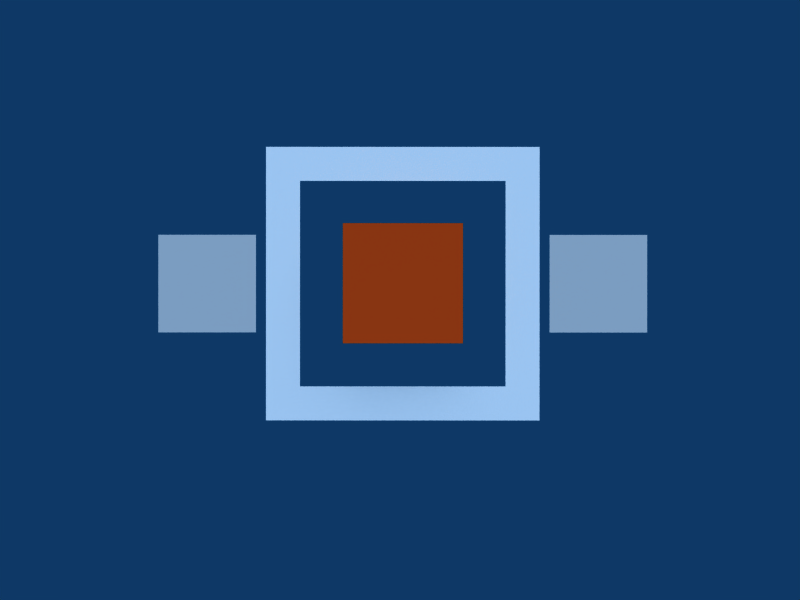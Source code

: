 # Source: Task_Stretch.blend  (saved by Blender 2.48.1; exported with 4.5.12 LTS)
import bpy
from mathutils import Matrix  # noqa: F401  (used for matrix-valued properties, if any)

bpy.ops.wm.read_factory_settings(use_empty=True)
scene = bpy.context.scene
scene.name = 'Task_Stretch'

# ---- collections
col_collection_1 = bpy.data.collections.new('Collection 1'); scene.collection.children.link(col_collection_1)

# ---- materials (node trees are filled in below, after node groups)
mat_material2_001 = bpy.data.materials.new('Material2.001')
mat_material2_001.alpha_threshold = 0.0
mat_material2_001.roughness = 0.5
mat_material2_001.line_color = (0.0, 0.0, 0.0, 1.0)
mat_material03 = bpy.data.materials.new('Material03')
mat_material03.alpha_threshold = 0.0
mat_material03.roughness = 0.5
mat_material03.line_color = (0.0, 0.0, 0.0, 1.0)
mat_material04 = bpy.data.materials.new('Material04')
mat_material04.alpha_threshold = 0.0
mat_material04.diffuse_color = (1.0, 0.3176, 0.09804, 1.0)
mat_material04.roughness = 0.5
mat_material04.line_color = (0.0, 0.0, 0.0, 1.0)
mat_material01 = bpy.data.materials.new('Material01')
mat_material01.alpha_threshold = 0.0
mat_material01.diffuse_color = (1.0, 1.0, 1.0, 1.0)
mat_material01.roughness = 0.5
mat_material01.line_color = (0.0, 0.0, 0.0, 1.0)
mat_material02 = bpy.data.materials.new('Material02')
mat_material02.alpha_threshold = 0.0
mat_material02.diffuse_color = (0.8858, 0.2681, 0.07453, 1.0)
mat_material02.roughness = 0.5
mat_material02.line_color = (0.0, 0.0, 0.0, 1.0)

# ---- node groups
ng_auto_smooth = bpy.data.node_groups.new('Auto Smooth', 'GeometryNodeTree')
_s = ng_auto_smooth.interface.new_socket(name='Geometry', in_out='OUTPUT', socket_type='NodeSocketGeometry')
_s = ng_auto_smooth.interface.new_socket(name='Geometry', in_out='INPUT', socket_type='NodeSocketGeometry')
_s = ng_auto_smooth.interface.new_socket(name='Angle', in_out='INPUT', socket_type='NodeSocketFloat')
_s.subtype = 'ANGLE'
_s.min_value = 0.0
_s.max_value = 3.142
ng_auto_smooth.is_modifier = True
_N = ng_auto_smooth.nodes; _L = ng_auto_smooth.links
n0 = _N.new('NodeGroupOutput'); n0.name = 'Group Output'; n0.location = (480, -100)
n1 = _N.new('NodeGroupInput'); n1.name = 'Group Input'; n1.location = (-420, -300)
n2 = _N.new('NodeGroupInput'); n2.name = 'Group Input.001'; n2.location = (-60, -100)
n3 = _N.new('GeometryNodeSetShadeSmooth'); n3.name = 'Set Shade Smooth'; n3.location = (120, -100)
n3.domain = 'EDGE'
n4 = _N.new('GeometryNodeSetShadeSmooth'); n4.name = 'Set Shade Smooth.001'; n4.location = (300, -100)
n5 = _N.new('GeometryNodeInputMeshEdgeAngle'); n5.name = 'Edge Angle'; n5.location = (-420, -220)
n6 = _N.new('GeometryNodeInputEdgeSmooth'); n6.name = 'Is Edge Smooth'; n6.location = (-60, -160)
n7 = _N.new('GeometryNodeInputShadeSmooth'); n7.name = 'Is Face Smooth'; n7.location = (-240, -340)
n8 = _N.new('FunctionNodeBooleanMath'); n8.name = 'Boolean Math'; n8.location = (-60, -220)
n9 = _N.new('FunctionNodeCompare'); n9.name = 'Compare'; n9.location = (-240, -180)
n9.operation = 'LESS_EQUAL'
_L.new(n5.outputs[0], n9.inputs[0])
_L.new(n4.outputs[0], n0.inputs[0])
_L.new(n1.outputs[1], n9.inputs[1])
_L.new(n9.outputs[0], n8.inputs[0])
_L.new(n7.outputs[0], n8.inputs[1])
_L.new(n2.outputs[0], n3.inputs[0])
_L.new(n6.outputs[0], n3.inputs[1])
_L.new(n3.outputs[0], n4.inputs[0])
_L.new(n8.outputs[0], n3.inputs[2])
n0.is_active_output = True

# ---- material node trees

# ---- world
world_world = bpy.data.worlds.new('World'); scene.world = world_world
world_world.color = (0.05656, 0.2208, 0.4)
world_world.use_sun_shadow = False
world_world.sun_shadow_jitter_overblur = 0.0
world_world.cycles.sampling_method = 'MANUAL'
world_world.cycles.sample_map_resolution = 256

# ---- cameras
cam_camera = bpy.data.cameras.new('Camera')
cam_camera.passepartout_alpha = 0.2
cam_camera.clip_end = 100.0
cam_camera.lens = 35.0
cam_camera.ortho_scale = 7.314
cam_camera.show_passepartout = False
cam_camera.show_safe_areas = True
cam_camera.dof.focus_distance = 0.0
cam_camera.dof.aperture_fstop = 128.0

# ---- lights
light_spot03 = bpy.data.lights.new('Spot03', 'SUN')
light_spot03.transmission_factor = 0.0
light_spot03.cutoff_distance = 30.0
light_spot03.angle = 1.571
light_spot03.energy = 1.0
light_spot03.shadow_buffer_clip_start = 1.001
light_spot03.shadow_soft_size = 1.0
light_spot03.shadow_cascade_max_distance = 1000.0
light_spot03.cycles.use_multiple_importance_sampling = False
light_spot01 = bpy.data.lights.new('Spot01', 'SUN')
light_spot01.transmission_factor = 0.0
light_spot01.cutoff_distance = 30.0
light_spot01.angle = 1.571
light_spot01.energy = 1.0
light_spot01.shadow_buffer_clip_start = 1.001
light_spot01.shadow_soft_size = 1.0
light_spot01.shadow_cascade_max_distance = 1000.0
light_spot01.cycles.use_multiple_importance_sampling = False
light_spot02 = bpy.data.lights.new('Spot02', 'SUN')
light_spot02.transmission_factor = 0.0
light_spot02.cutoff_distance = 30.0
light_spot02.angle = 1.571
light_spot02.energy = 1.0
light_spot02.shadow_buffer_clip_start = 1.001
light_spot02.shadow_soft_size = 1.0
light_spot02.shadow_cascade_max_distance = 1000.0
light_spot02.cycles.use_multiple_importance_sampling = False

# ---- meshes
me_plane_015 = bpy.data.meshes.new('Plane.015')
me_plane_015.from_pydata([(1.0, 1.0, 0.0), (1.0, -1.0, 0.0), (-1.0, -1.0, 0.0), (-1.0, 1.0, 0.0)], [], [(0, 3, 2), (0, 2, 1)])
_uv = me_plane_015.uv_layers.new(name='UVTex')
_uv.uv.foreach_set('vector', [0.0, 0.0, 1.0, 0.0, 1.0, 1.0, 0.0, 0.0, 1.0, 1.0, 0.0, 1.0])
me_plane_015.materials.append(mat_material2_001)
me_plane_015.use_remesh_preserve_volume = False
me_plane_015.use_remesh_preserve_attributes = False
me_plane_015.use_mirror_vertex_groups = False
me_plane_015.update()
me_plane_014 = bpy.data.meshes.new('Plane.014')
me_plane_014.from_pydata([(1.0, 1.0, 0.0), (1.0, -1.0, 0.0), (-1.0, -1.0, 0.0), (-1.0, 1.0, 0.0)], [], [(0, 3, 2), (0, 2, 1)])
_uv = me_plane_014.uv_layers.new(name='UVTex')
_uv.uv.foreach_set('vector', [0.0, 0.0, 1.0, 0.0, 1.0, 1.0, 0.0, 0.0, 1.0, 1.0, 0.0, 1.0])
me_plane_014.materials.append(mat_material2_001)
me_plane_014.use_remesh_preserve_volume = False
me_plane_014.use_remesh_preserve_attributes = False
me_plane_014.use_mirror_vertex_groups = False
me_plane_014.update()
me_plane_013 = bpy.data.meshes.new('Plane.013')
me_plane_013.from_pydata([(1.0, 1.0, 0.0), (1.0, -1.0, 0.0), (-1.0, -1.0, 0.0), (-1.0, 1.0, 0.0)], [], [(0, 3, 2), (0, 2, 1)])
_uv = me_plane_013.uv_layers.new(name='UVTex')
_uv.uv.foreach_set('vector', [0.0, 0.0, 1.0, 0.0, 1.0, 1.0, 0.0, 0.0, 1.0, 1.0, 0.0, 1.0])
me_plane_013.materials.append(mat_material2_001)
me_plane_013.use_remesh_preserve_volume = False
me_plane_013.use_remesh_preserve_attributes = False
me_plane_013.use_mirror_vertex_groups = False
me_plane_013.update()
me_plane_012 = bpy.data.meshes.new('Plane.012')
me_plane_012.from_pydata([(1.0, 1.0, 0.0), (1.0, -1.0, 0.0), (-1.0, -1.0, 0.0), (-1.0, 1.0, 0.0)], [], [(0, 3, 2), (0, 2, 1)])
_uv = me_plane_012.uv_layers.new(name='UVTex')
_uv.uv.foreach_set('vector', [0.0, 0.0, 1.0, 0.0, 1.0, 1.0, 0.0, 0.0, 1.0, 1.0, 0.0, 1.0])
me_plane_012.materials.append(mat_material2_001)
me_plane_012.use_remesh_preserve_volume = False
me_plane_012.use_remesh_preserve_attributes = False
me_plane_012.use_mirror_vertex_groups = False
me_plane_012.update()
me_plane_011 = bpy.data.meshes.new('Plane.011')
me_plane_011.from_pydata([(1.0, 1.0, 0.0), (1.0, -1.0, 0.0), (-1.0, -1.0, 0.0), (-1.0, 1.0, 0.0)], [], [(0, 3, 2), (0, 2, 1)])
_uv = me_plane_011.uv_layers.new(name='UVTex')
_uv.uv.foreach_set('vector', [0.0, 0.0, 1.0, 0.0, 1.0, 1.0, 0.0, 0.0, 1.0, 1.0, 0.0, 1.0])
me_plane_011.materials.append(mat_material2_001)
me_plane_011.use_remesh_preserve_volume = False
me_plane_011.use_remesh_preserve_attributes = False
me_plane_011.use_mirror_vertex_groups = False
me_plane_011.update()
me_plane_010 = bpy.data.meshes.new('Plane.010')
me_plane_010.from_pydata([(1.0, 1.0, 0.0), (1.0, -1.0, 0.0), (-1.0, -1.0, 0.0), (-1.0, 1.0, 0.0)], [], [(0, 3, 2), (0, 2, 1)])
_uv = me_plane_010.uv_layers.new(name='UVTex')
_uv.uv.foreach_set('vector', [0.0, 0.0, 1.0, 0.0, 1.0, 1.0, 0.0, 0.0, 1.0, 1.0, 0.0, 1.0])
me_plane_010.materials.append(mat_material2_001)
me_plane_010.use_remesh_preserve_volume = False
me_plane_010.use_remesh_preserve_attributes = False
me_plane_010.use_mirror_vertex_groups = False
me_plane_010.update()
me_plane_009 = bpy.data.meshes.new('Plane.009')
me_plane_009.from_pydata([(1.0, 1.0, 0.0), (1.0, -1.0, 0.0), (-1.0, -1.0, 0.0), (-1.0, 1.0, 0.0)], [], [(0, 3, 2), (0, 2, 1)])
_uv = me_plane_009.uv_layers.new(name='UVTex')
_uv.uv.foreach_set('vector', [0.0, 0.0, 1.0, 0.0, 1.0, 1.0, 0.0, 0.0, 1.0, 1.0, 0.0, 1.0])
me_plane_009.materials.append(mat_material2_001)
me_plane_009.use_remesh_preserve_volume = False
me_plane_009.use_remesh_preserve_attributes = False
me_plane_009.use_mirror_vertex_groups = False
me_plane_009.update()
me_plane_008 = bpy.data.meshes.new('Plane.008')
me_plane_008.from_pydata([(1.0, 1.0, 0.0), (1.0, -1.0, 0.0), (-1.0, -1.0, 0.0), (-1.0, 1.0, 0.0)], [], [(0, 3, 2), (0, 2, 1)])
_uv = me_plane_008.uv_layers.new(name='UVTex')
_uv.uv.foreach_set('vector', [0.0, 0.0, 1.0, 0.0, 1.0, 1.0, 0.0, 0.0, 1.0, 1.0, 0.0, 1.0])
me_plane_008.materials.append(mat_material2_001)
me_plane_008.use_remesh_preserve_volume = False
me_plane_008.use_remesh_preserve_attributes = False
me_plane_008.use_mirror_vertex_groups = False
me_plane_008.update()
me_plane_002 = bpy.data.meshes.new('Plane.002')
me_plane_002.from_pydata([(1.0, 1.0, 0.0), (1.0, -1.0, 0.0), (-1.0, -1.0, 0.0), (-1.0, 1.0, 0.0)], [], [(0, 3, 2), (0, 2, 1)])
_uv = me_plane_002.uv_layers.new(name='UVTex')
_uv.uv.foreach_set('vector', [0.0, 0.0, 1.0, 0.0, 1.0, 1.0, 0.0, 0.0, 1.0, 1.0, 0.0, 1.0])
me_plane_002.materials.append(mat_material2_001)
me_plane_002.use_remesh_preserve_volume = False
me_plane_002.use_remesh_preserve_attributes = False
me_plane_002.use_mirror_vertex_groups = False
me_plane_002.update()
me_plane_001 = bpy.data.meshes.new('Plane.001')
me_plane_001.from_pydata([(1.0, 1.0, 0.0), (1.0, -1.0, 0.0), (-1.0, -1.0, 0.0), (-1.0, 1.0, 0.0)], [], [(0, 3, 2), (0, 2, 1)])
_uv = me_plane_001.uv_layers.new(name='UVTex')
_uv.uv.foreach_set('vector', [0.0, 0.0, 1.0, 0.0, 1.0, 1.0, 0.0, 0.0, 1.0, 1.0, 0.0, 1.0])
me_plane_001.materials.append(mat_material2_001)
me_plane_001.use_remesh_preserve_volume = False
me_plane_001.use_remesh_preserve_attributes = False
me_plane_001.use_mirror_vertex_groups = False
me_plane_001.update()
me_plane = bpy.data.meshes.new('Plane')
me_plane.from_pydata([(1.0, 1.0, 0.0), (1.0, -1.0, 0.0), (-1.0, -1.0, 0.0), (-1.0, 1.0, 0.0)], [], [(0, 3, 2), (0, 2, 1)])
_uv = me_plane.uv_layers.new(name='UVTex')
_uv.uv.foreach_set('vector', [0.0, 0.0, 1.0, 0.0, 1.0, 1.0, 0.0, 0.0, 1.0, 1.0, 0.0, 1.0])
me_plane.materials.append(mat_material2_001)
me_plane.use_remesh_preserve_volume = False
me_plane.use_remesh_preserve_attributes = False
me_plane.use_mirror_vertex_groups = False
me_plane.update()
me_cube06 = bpy.data.meshes.new('Cube06')
me_cube06.from_pydata([(1.0, 1.0, -1.0), (1.0, -1.0, -1.0), (-1.0, -1.0, -1.0), (-1.0, 1.0, -1.0), (1.0, 1.0, 1.0), (1.0, -1.0, 1.0), (-1.0, -1.0, 1.0), (-1.0, 1.0, 1.0)], [], [(4, 0, 3), (4, 3, 7), (2, 6, 7), (2, 7, 3), (1, 5, 2), (5, 6, 2), (0, 4, 1), (4, 5, 1), (4, 7, 5), (7, 6, 5), (0, 1, 2), (0, 2, 3)])
_ca = me_cube06.color_attributes.new('Col', 'BYTE_COLOR', 'CORNER')
_ca.data.foreach_set('color', [1.0, 1.0, 1.0, 1.0, 1.0, 1.0, 1.0, 1.0, 1.0, 1.0, 1.0, 1.0, 1.0, 1.0, 1.0, 1.0, 1.0, 1.0, 1.0, 1.0, 1.0, 1.0, 1.0, 1.0, 1.0, 1.0, 1.0, 1.0, 1.0, 1.0, 1.0, 1.0, 1.0, 1.0, 1.0, 1.0, 1.0, 1.0, 1.0, 1.0, 1.0, 1.0, 1.0, 1.0, 1.0, 1.0, 1.0, 1.0, 1.0, 1.0, 1.0, 1.0, 1.0, 1.0, 1.0, 1.0, 1.0, 1.0, 1.0, 1.0, 1.0, 1.0, 1.0, 1.0, 1.0, 1.0, 1.0, 1.0, 1.0, 1.0, 1.0, 1.0, 1.0, 1.0, 1.0, 1.0, 1.0, 1.0, 1.0, 1.0, 1.0, 1.0, 1.0, 1.0, 1.0, 1.0, 1.0, 1.0, 1.0, 1.0, 1.0, 1.0, 1.0, 1.0, 1.0, 1.0, 1.0, 1.0, 1.0, 1.0, 1.0, 1.0, 1.0, 1.0, 1.0, 1.0, 1.0, 1.0, 1.0, 1.0, 1.0, 1.0, 1.0, 1.0, 1.0, 1.0, 1.0, 1.0, 1.0, 1.0, 1.0, 1.0, 1.0, 1.0, 1.0, 1.0, 1.0, 1.0, 1.0, 1.0, 1.0, 1.0, 1.0, 1.0, 1.0, 1.0, 1.0, 1.0, 1.0, 1.0, 1.0, 1.0, 1.0, 1.0])
me_cube06.materials.append(mat_material03)
me_cube06.use_remesh_preserve_volume = False
me_cube06.use_remesh_preserve_attributes = False
me_cube06.use_mirror_vertex_groups = False
me_cube06.update()
me_ring02 = bpy.data.meshes.new('Ring02')
me_ring02.from_pydata([(1.0, 1.0, 0.0), (1.0, -1.0, 0.0), (-1.0, -1.0, 0.0), (-1.0, 1.0, 0.0), (0.0, -1.0, 0.0), (1.0, -5.96e-08, 0.0), (1.788e-07, 1.0, 0.0), (-1.0, 2.98e-07, 0.0), (0.5, -1.0, 0.0), (-0.5, -1.0, 0.0), (1.0, 0.5, 0.0), (1.0, -0.5, 0.0), (0.5, 1.0, 0.0), (-0.5, 1.0, 0.0), (-1.0, -0.5, 0.0), (-1.0, 0.5, 0.0), (0.25, -1.0, 0.0), (0.75, -1.0, 0.0), (-0.25, -1.0, 0.0), (-0.75, -1.0, 0.0), (1.0, 0.75, 0.0), (1.0, 0.25, 0.0), (1.0, -0.75, 0.0), (1.0, -0.25, 0.0), (0.25, 1.0, 0.0), (0.75, 1.0, 0.0), (-0.25, 1.0, 0.0), (-0.75, 1.0, 0.0), (-1.0, -0.25, 0.0), (-1.0, -0.75, 0.0), (-1.0, 0.25, 0.0), (-1.0, 0.75, 0.0), (-0.75, 2.533e-07, 0.0), (1.49e-07, 0.75, 0.0), (0.75, -1.49e-08, 0.0), (1.49e-08, -0.75, 0.0), (-0.75, 0.5, 0.0), (-0.5, 0.75, 0.0), (0.5, 0.75, 0.0), (0.75, 0.5, 0.0), (-0.75, -0.5, 0.0), (-0.5, -0.75, 0.0), (0.75, -0.5, 0.0), (0.5, -0.75, 0.0), (-0.75, 0.75, 0.0), (-0.25, 0.75, 0.0), (-0.75, 0.25, 0.0), (0.25, 0.75, 0.0), (0.75, 0.75, 0.0), (0.75, 0.25, 0.0), (-0.75, -0.25, 0.0), (-0.75, -0.75, 0.0), (-0.25, -0.75, 0.0), (0.75, -0.25, 0.0), (0.25, -0.75, 0.0), (0.75, -0.75, 0.0)], [], [(22, 55, 17), (22, 17, 1), (55, 43, 8), (55, 8, 17), (11, 42, 55), (11, 55, 22), (43, 54, 16), (43, 16, 8), (54, 35, 4), (54, 4, 16), (23, 53, 42), (23, 42, 11), (5, 34, 53), (5, 53, 23), (35, 52, 18), (35, 18, 4), (52, 41, 9), (52, 9, 18), (41, 51, 19), (41, 19, 9), (51, 29, 2), (51, 2, 19), (40, 14, 29), (40, 29, 51), (50, 28, 14), (50, 14, 40), (32, 7, 28), (32, 28, 50), (21, 49, 34), (21, 34, 5), (10, 39, 49), (10, 49, 21), (20, 48, 39), (20, 39, 10), (0, 25, 48), (0, 48, 20), (25, 12, 38), (25, 38, 48), (12, 24, 47), (12, 47, 38), (24, 6, 33), (24, 33, 47), (46, 30, 7), (46, 7, 32), (36, 15, 30), (36, 30, 46), (6, 26, 45), (6, 45, 33), (26, 13, 37), (26, 37, 45), (44, 31, 15), (44, 15, 36), (13, 27, 44), (13, 44, 37), (27, 3, 31), (27, 31, 44)])
_ca = me_ring02.color_attributes.new('Col', 'BYTE_COLOR', 'CORNER')
_ca.data.foreach_set('color', [0.807, 0.06848, 0.008568, 0.0, 0.807, 0.06848, 0.008568, 0.0, 0.807, 0.06848, 0.008568, 0.0, 0.807, 0.06848, 0.008568, 0.0, 0.807, 0.06848, 0.008568, 0.0, 0.807, 0.06848, 0.008568, 0.0, 0.807, 0.06848, 0.008568, 0.0, 0.807, 0.06848, 0.008568, 0.0, 0.807, 0.06848, 0.008568, 0.0, 0.807, 0.06848, 0.008568, 0.0, 0.807, 0.06848, 0.008568, 0.0, 0.807, 0.06848, 0.008568, 0.0, 0.807, 0.06848, 0.008568, 0.0, 0.807, 0.06848, 0.008568, 0.0, 0.807, 0.06848, 0.008568, 0.0, 0.807, 0.06848, 0.008568, 0.0, 0.807, 0.06848, 0.008568, 0.0, 0.807, 0.06848, 0.008568, 0.0, 0.807, 0.06848, 0.008568, 0.0, 0.807, 0.06848, 0.008568, 0.0, 0.807, 0.06848, 0.008568, 0.0, 0.807, 0.06848, 0.008568, 0.0, 0.807, 0.06848, 0.008568, 0.0, 0.807, 0.06848, 0.008568, 0.0, 0.807, 0.06848, 0.008568, 0.0, 0.807, 0.06848, 0.008568, 0.0, 0.807, 0.06848, 0.008568, 0.0, 0.807, 0.06848, 0.008568, 0.0, 0.807, 0.06848, 0.008568, 0.0, 0.807, 0.06848, 0.008568, 0.0, 0.807, 0.06848, 0.008568, 0.0, 0.807, 0.06848, 0.008568, 0.0, 0.807, 0.06848, 0.008568, 0.0, 0.807, 0.06848, 0.008568, 0.0, 0.807, 0.06848, 0.008568, 0.0, 0.807, 0.06848, 0.008568, 0.0, 0.807, 0.06848, 0.008568, 0.0, 0.807, 0.06848, 0.008568, 0.0, 0.807, 0.06848, 0.008568, 0.0, 0.807, 0.06848, 0.008568, 0.0, 0.807, 0.06848, 0.008568, 0.0, 0.807, 0.06848, 0.008568, 0.0, 0.807, 0.06848, 0.008568, 0.0, 0.807, 0.06848, 0.008568, 0.0, 0.807, 0.06848, 0.008568, 0.0, 0.807, 0.06848, 0.008568, 0.0, 0.807, 0.06848, 0.008568, 0.0, 0.807, 0.06848, 0.008568, 0.0, 0.807, 0.06848, 0.008568, 0.0, 0.807, 0.06848, 0.008568, 0.0, 0.807, 0.06848, 0.008568, 0.0, 0.807, 0.06848, 0.008568, 0.0, 0.807, 0.06848, 0.008568, 0.0, 0.807, 0.06848, 0.008568, 0.0, 0.807, 0.06848, 0.008568, 0.0, 0.807, 0.06848, 0.008568, 0.0, 0.807, 0.06848, 0.008568, 0.0, 0.807, 0.06848, 0.008568, 0.0, 0.807, 0.06848, 0.008568, 0.0, 0.807, 0.06848, 0.008568, 0.0, 0.807, 0.06848, 0.008568, 0.0, 0.807, 0.06848, 0.008568, 0.0, 0.807, 0.06848, 0.008568, 0.0, 0.807, 0.06848, 0.008568, 0.0, 0.807, 0.06848, 0.008568, 0.0, 0.807, 0.06848, 0.008568, 0.0, 0.807, 0.06848, 0.008568, 0.0, 0.807, 0.06848, 0.008568, 0.0, 0.807, 0.06848, 0.008568, 0.0, 0.807, 0.06848, 0.008568, 0.0, 0.807, 0.06848, 0.008568, 0.0, 0.807, 0.06848, 0.008568, 0.0, 0.807, 0.06848, 0.008568, 0.0, 0.807, 0.06848, 0.008568, 0.0, 0.807, 0.06848, 0.008568, 0.0, 0.807, 0.06848, 0.008568, 0.0, 0.807, 0.06848, 0.008568, 0.0, 0.807, 0.06848, 0.008568, 0.0, 0.807, 0.06848, 0.008568, 0.0, 0.807, 0.06848, 0.008568, 0.0, 0.807, 0.06848, 0.008568, 0.0, 0.807, 0.06848, 0.008568, 0.0, 0.807, 0.06848, 0.008568, 0.0, 0.807, 0.06848, 0.008568, 0.0, 0.807, 0.06848, 0.008568, 0.0, 0.807, 0.06848, 0.008568, 0.0, 0.807, 0.06848, 0.008568, 0.0, 0.807, 0.06848, 0.008568, 0.0, 0.807, 0.06848, 0.008568, 0.0, 0.807, 0.06848, 0.008568, 0.0, 0.807, 0.06848, 0.008568, 0.0, 0.807, 0.06848, 0.008568, 0.0, 0.807, 0.06848, 0.008568, 0.0, 0.807, 0.06848, 0.008568, 0.0, 0.807, 0.06848, 0.008568, 0.0, 0.807, 0.06848, 0.008568, 0.0, 0.807, 0.06848, 0.008568, 0.0, 0.807, 0.06848, 0.008568, 0.0, 0.807, 0.06848, 0.008568, 0.0, 0.807, 0.06848, 0.008568, 0.0, 0.807, 0.06848, 0.008568, 0.0, 0.807, 0.06848, 0.008568, 0.0, 0.807, 0.06848, 0.008568, 0.0, 0.807, 0.06848, 0.008568, 0.0, 0.807, 0.06848, 0.008568, 0.0, 0.807, 0.06848, 0.008568, 0.0, 0.807, 0.06848, 0.008568, 0.0, 0.807, 0.06848, 0.008568, 0.0, 0.807, 0.06848, 0.008568, 0.0, 0.807, 0.06848, 0.008568, 0.0, 0.807, 0.06848, 0.008568, 0.0, 0.807, 0.06848, 0.008568, 0.0, 0.807, 0.06848, 0.008568, 0.0, 0.807, 0.06848, 0.008568, 0.0, 0.807, 0.06848, 0.008568, 0.0, 0.807, 0.06848, 0.008568, 0.0, 0.807, 0.06848, 0.008568, 0.0, 0.807, 0.06848, 0.008568, 0.0, 0.807, 0.06848, 0.008568, 0.0, 0.807, 0.06848, 0.008568, 0.0, 0.807, 0.06848, 0.008568, 0.0, 0.807, 0.06848, 0.008568, 0.0, 0.807, 0.06848, 0.008568, 0.0, 0.807, 0.06848, 0.008568, 0.0, 0.807, 0.06848, 0.008568, 0.0, 0.807, 0.06848, 0.008568, 0.0, 0.807, 0.06848, 0.008568, 0.0, 0.807, 0.06848, 0.008568, 0.0, 0.807, 0.06848, 0.008568, 0.0, 0.807, 0.06848, 0.008568, 0.0, 0.807, 0.06848, 0.008568, 0.0, 0.807, 0.06848, 0.008568, 0.0, 0.807, 0.06848, 0.008568, 0.0, 0.807, 0.06848, 0.008568, 0.0, 0.807, 0.06848, 0.008568, 0.0, 0.807, 0.06848, 0.008568, 0.0, 0.807, 0.06848, 0.008568, 0.0, 0.807, 0.06848, 0.008568, 0.0, 0.807, 0.06848, 0.008568, 0.0, 0.807, 0.06848, 0.008568, 0.0, 0.807, 0.06848, 0.008568, 0.0, 0.807, 0.06848, 0.008568, 0.0, 0.807, 0.06848, 0.008568, 0.0, 0.807, 0.06848, 0.008568, 0.0, 0.807, 0.06848, 0.008568, 0.0, 0.807, 0.06848, 0.008568, 0.0, 0.807, 0.06848, 0.008568, 0.0, 0.807, 0.06848, 0.008568, 0.0, 0.807, 0.06848, 0.008568, 0.0, 0.807, 0.06848, 0.008568, 0.0, 0.807, 0.06848, 0.008568, 0.0, 0.807, 0.06848, 0.008568, 0.0, 0.807, 0.06848, 0.008568, 0.0, 0.807, 0.06848, 0.008568, 0.0, 0.807, 0.06848, 0.008568, 0.0, 0.807, 0.06848, 0.008568, 0.0, 0.807, 0.06848, 0.008568, 0.0, 0.807, 0.06848, 0.008568, 0.0, 0.807, 0.06848, 0.008568, 0.0, 0.807, 0.06848, 0.008568, 0.0, 0.807, 0.06848, 0.008568, 0.0, 0.807, 0.06848, 0.008568, 0.0, 0.807, 0.06848, 0.008568, 0.0, 0.807, 0.06848, 0.008568, 0.0, 0.807, 0.06848, 0.008568, 0.0, 0.807, 0.06848, 0.008568, 0.0, 0.807, 0.06848, 0.008568, 0.0, 0.807, 0.06848, 0.008568, 0.0])
me_ring02.materials.append(mat_material04)
me_ring02.use_remesh_preserve_volume = False
me_ring02.use_remesh_preserve_attributes = False
me_ring02.use_mirror_vertex_groups = False
me_ring02.update()
me_ring05 = bpy.data.meshes.new('Ring05')
me_ring05.from_pydata([(1.0, 1.0, 0.0), (1.0, -1.0, 0.0), (-1.0, -1.0, 0.0), (-1.0, 1.0, 0.0), (0.0, -1.0, 0.0), (1.0, -5.96e-08, 0.0), (1.788e-07, 1.0, 0.0), (-1.0, 2.98e-07, 0.0), (0.5, -1.0, 0.0), (-0.5, -1.0, 0.0), (1.0, 0.5, 0.0), (1.0, -0.5, 0.0), (0.5, 1.0, 0.0), (-0.5, 1.0, 0.0), (-1.0, -0.5, 0.0), (-1.0, 0.5, 0.0), (0.25, -1.0, 0.0), (0.75, -1.0, 0.0), (-0.25, -1.0, 0.0), (-0.75, -1.0, 0.0), (1.0, 0.75, 0.0), (1.0, 0.25, 0.0), (1.0, -0.75, 0.0), (1.0, -0.25, 0.0), (0.25, 1.0, 0.0), (0.75, 1.0, 0.0), (-0.25, 1.0, 0.0), (-0.75, 1.0, 0.0), (-1.0, -0.25, 0.0), (-1.0, -0.75, 0.0), (-1.0, 0.25, 0.0), (-1.0, 0.75, 0.0), (-0.75, 2.533e-07, 0.0), (1.49e-07, 0.75, 0.0), (0.75, -1.49e-08, 0.0), (1.49e-08, -0.75, 0.0), (-0.75, 0.5, 0.0), (-0.5, 0.75, 0.0), (0.5, 0.75, 0.0), (0.75, 0.5, 0.0), (-0.75, -0.5, 0.0), (-0.5, -0.75, 0.0), (0.75, -0.5, 0.0), (0.5, -0.75, 0.0), (-0.75, 0.75, 0.0), (-0.25, 0.75, 0.0), (-0.75, 0.25, 0.0), (0.25, 0.75, 0.0), (0.75, 0.75, 0.0), (0.75, 0.25, 0.0), (-0.75, -0.25, 0.0), (-0.75, -0.75, 0.0), (-0.25, -0.75, 0.0), (0.75, -0.25, 0.0), (0.25, -0.75, 0.0), (0.75, -0.75, 0.0)], [], [(22, 55, 17), (22, 17, 1), (55, 43, 8), (55, 8, 17), (11, 42, 55), (11, 55, 22), (43, 54, 16), (43, 16, 8), (54, 35, 4), (54, 4, 16), (23, 53, 42), (23, 42, 11), (5, 34, 53), (5, 53, 23), (35, 52, 18), (35, 18, 4), (52, 41, 9), (52, 9, 18), (41, 51, 19), (41, 19, 9), (51, 29, 2), (51, 2, 19), (40, 14, 29), (40, 29, 51), (50, 28, 14), (50, 14, 40), (32, 7, 28), (32, 28, 50), (21, 49, 34), (21, 34, 5), (10, 39, 49), (10, 49, 21), (20, 48, 39), (20, 39, 10), (0, 25, 48), (0, 48, 20), (25, 12, 38), (25, 38, 48), (12, 24, 47), (12, 47, 38), (24, 6, 33), (24, 33, 47), (46, 30, 7), (46, 7, 32), (36, 15, 30), (36, 30, 46), (6, 26, 45), (6, 45, 33), (26, 13, 37), (26, 37, 45), (44, 31, 15), (44, 15, 36), (13, 27, 44), (13, 44, 37), (27, 3, 31), (27, 31, 44)])
_ca = me_ring05.color_attributes.new('Col', 'BYTE_COLOR', 'CORNER')
_ca.data.foreach_set('color', [0.807, 0.807, 0.807, 0.0, 0.7913, 0.7913, 0.7913, 1.0, 0.807, 0.807, 0.807, 0.0, 0.807, 0.807, 0.807, 0.0, 0.807, 0.807, 0.807, 0.0, 0.807, 0.807, 0.807, 0.0, 0.7913, 0.7913, 0.7913, 1.0, 0.807, 0.807, 0.807, 0.0, 0.807, 0.807, 0.807, 0.0, 0.7913, 0.7913, 0.7913, 1.0, 0.807, 0.807, 0.807, 0.0, 0.807, 0.807, 0.807, 0.0, 0.807, 0.807, 0.807, 0.0, 0.7991, 0.7991, 0.7991, 1.0, 0.7913, 0.7913, 0.7913, 1.0, 0.807, 0.807, 0.807, 0.0, 0.7913, 0.7913, 0.7913, 1.0, 0.807, 0.807, 0.807, 0.0, 0.807, 0.807, 0.807, 0.0, 0.807, 0.807, 0.807, 0.0, 0.807, 0.807, 0.807, 0.0, 0.807, 0.807, 0.807, 0.0, 0.807, 0.807, 0.807, 0.0, 0.807, 0.807, 0.807, 0.0, 0.807, 0.807, 0.807, 0.0, 0.807, 0.807, 0.807, 0.0, 0.807, 0.807, 0.807, 0.0, 0.807, 0.807, 0.807, 0.0, 0.807, 0.807, 0.807, 0.0, 0.807, 0.807, 0.807, 0.0, 0.807, 0.807, 0.807, 0.0, 0.807, 0.807, 0.807, 0.0, 0.7991, 0.7991, 0.7991, 1.0, 0.807, 0.807, 0.807, 0.0, 0.7991, 0.7991, 0.7991, 1.0, 0.807, 0.807, 0.807, 0.0, 0.807, 0.807, 0.807, 0.0, 0.807, 0.807, 0.807, 0.0, 0.807, 0.807, 0.807, 0.0, 0.807, 0.807, 0.807, 0.0, 0.807, 0.807, 0.807, 0.0, 0.807, 0.807, 0.807, 0.0, 0.807, 0.807, 0.807, 0.0, 0.807, 0.807, 0.807, 0.0, 0.807, 0.807, 0.807, 0.0, 0.807, 0.807, 0.807, 0.0, 0.807, 0.807, 0.807, 0.0, 0.807, 0.807, 0.807, 0.0, 0.807, 0.807, 0.807, 0.0, 0.807, 0.807, 0.807, 0.0, 0.807, 0.807, 0.807, 0.0, 0.807, 0.807, 0.807, 0.0, 0.807, 0.807, 0.807, 0.0, 0.807, 0.807, 0.807, 0.0, 0.807, 0.807, 0.807, 0.0, 0.807, 0.807, 0.807, 0.0, 0.807, 0.807, 0.807, 0.0, 0.807, 0.807, 0.807, 0.0, 0.807, 0.807, 0.807, 0.0, 0.807, 0.807, 0.807, 0.0, 0.807, 0.807, 0.807, 0.0, 0.807, 0.807, 0.807, 0.0, 0.807, 0.807, 0.807, 0.0, 0.807, 0.807, 0.807, 0.0, 0.807, 0.807, 0.807, 0.0, 0.807, 0.807, 0.807, 0.0, 0.807, 0.807, 0.807, 0.0, 0.807, 0.807, 0.807, 0.0, 0.807, 0.807, 0.807, 0.0, 0.807, 0.807, 0.807, 0.0, 0.807, 0.807, 0.807, 0.0, 0.807, 0.807, 0.807, 0.0, 0.807, 0.807, 0.807, 0.0, 0.807, 0.807, 0.807, 0.0, 0.807, 0.807, 0.807, 0.0, 0.807, 0.807, 0.807, 0.0, 0.807, 0.807, 0.807, 0.0, 0.807, 0.807, 0.807, 0.0, 0.807, 0.807, 0.807, 0.0, 0.807, 0.807, 0.807, 0.0, 0.807, 0.807, 0.807, 0.0, 0.807, 0.807, 0.807, 0.0, 0.807, 0.807, 0.807, 0.0, 0.807, 0.807, 0.807, 0.0, 0.807, 0.807, 0.807, 0.0, 0.807, 0.807, 0.807, 0.0, 0.807, 0.807, 0.807, 0.0, 0.807, 0.807, 0.807, 0.0, 0.807, 0.807, 0.807, 0.0, 0.807, 0.807, 0.807, 0.0, 0.807, 0.807, 0.807, 0.0, 0.807, 0.807, 0.807, 0.0, 0.807, 0.807, 0.807, 0.0, 0.807, 0.807, 0.807, 0.0, 0.807, 0.807, 0.807, 0.0, 0.807, 0.807, 0.807, 0.0, 0.807, 0.807, 0.807, 0.0, 0.807, 0.807, 0.807, 0.0, 0.807, 0.807, 0.807, 0.0, 0.807, 0.807, 0.807, 0.0, 0.807, 0.807, 0.807, 0.0, 0.807, 0.807, 0.807, 0.0, 0.807, 0.807, 0.807, 0.0, 0.807, 0.807, 0.807, 0.0, 0.807, 0.807, 0.807, 0.0, 0.807, 0.807, 0.807, 0.0, 0.807, 0.807, 0.807, 0.0, 0.807, 0.807, 0.807, 0.0, 0.807, 0.807, 0.807, 0.0, 0.807, 0.807, 0.807, 0.0, 0.807, 0.807, 0.807, 0.0, 0.807, 0.807, 0.807, 0.0, 0.807, 0.807, 0.807, 0.0, 0.807, 0.807, 0.807, 0.0, 0.807, 0.807, 0.807, 0.0, 0.807, 0.807, 0.807, 0.0, 0.807, 0.807, 0.807, 0.0, 0.807, 0.807, 0.807, 0.0, 0.807, 0.807, 0.807, 0.0, 0.807, 0.807, 0.807, 0.0, 0.807, 0.807, 0.807, 0.0, 0.807, 0.807, 0.807, 0.0, 0.807, 0.807, 0.807, 0.0, 0.807, 0.807, 0.807, 0.0, 0.807, 0.807, 0.807, 0.0, 0.807, 0.807, 0.807, 0.0, 0.807, 0.807, 0.807, 0.0, 0.807, 0.807, 0.807, 0.0, 0.807, 0.807, 0.807, 0.0, 0.807, 0.807, 0.807, 0.0, 0.807, 0.807, 0.807, 0.0, 0.807, 0.807, 0.807, 0.0, 0.807, 0.807, 0.807, 0.0, 0.807, 0.807, 0.807, 0.0, 0.807, 0.807, 0.807, 0.0, 0.807, 0.807, 0.807, 0.0, 0.807, 0.807, 0.807, 0.0, 0.807, 0.807, 0.807, 0.0, 0.807, 0.807, 0.807, 0.0, 0.807, 0.807, 0.807, 0.0, 0.807, 0.807, 0.807, 0.0, 0.807, 0.807, 0.807, 0.0, 0.807, 0.807, 0.807, 0.0, 0.807, 0.807, 0.807, 0.0, 0.807, 0.807, 0.807, 0.0, 0.807, 0.807, 0.807, 0.0, 0.807, 0.807, 0.807, 0.0, 0.807, 0.807, 0.807, 0.0, 0.807, 0.807, 0.807, 0.0, 0.807, 0.807, 0.807, 0.0, 0.807, 0.807, 0.807, 0.0, 0.807, 0.807, 0.807, 0.0, 0.807, 0.807, 0.807, 0.0, 0.807, 0.807, 0.807, 0.0, 0.807, 0.807, 0.807, 0.0, 0.807, 0.807, 0.807, 0.0, 0.807, 0.807, 0.807, 0.0, 0.807, 0.807, 0.807, 0.0, 0.807, 0.807, 0.807, 0.0, 0.807, 0.807, 0.807, 0.0, 0.807, 0.807, 0.807, 0.0, 0.807, 0.807, 0.807, 0.0, 0.807, 0.807, 0.807, 0.0, 0.807, 0.807, 0.807, 0.0, 0.807, 0.807, 0.807, 0.0, 0.807, 0.807, 0.807, 0.0, 0.807, 0.807, 0.807, 0.0, 0.807, 0.807, 0.807, 0.0])
me_ring05.materials.append(mat_material01)
me_ring05.use_remesh_preserve_volume = False
me_ring05.use_remesh_preserve_attributes = False
me_ring05.use_mirror_vertex_groups = False
me_ring05.update()
me_cube01 = bpy.data.meshes.new('Cube01')
me_cube01.from_pydata([(1.0, 1.0, -1.0), (1.0, -1.0, -1.0), (-1.0, -1.0, -1.0), (-1.0, 1.0, -1.0), (1.0, 1.0, 1.0), (1.0, -1.0, 1.0), (-1.0, -1.0, 1.0), (-1.0, 1.0, 1.0)], [], [(4, 0, 3), (4, 3, 7), (2, 6, 7), (2, 7, 3), (1, 5, 2), (5, 6, 2), (0, 4, 1), (4, 5, 1), (4, 7, 5), (7, 6, 5), (0, 1, 2), (0, 2, 3)])
_ca = me_cube01.color_attributes.new('Col', 'BYTE_COLOR', 'CORNER')
_ca.data.foreach_set('color', [0.0, 0.0, 0.0, 0.0, 0.0, 0.0, 0.0, 0.0, 0.0, 0.0, 0.0, 0.0, 0.0, 0.0, 0.0, 0.0, 0.0, 0.0, 0.0, 0.0, 0.0, 0.0, 0.0, 0.0, 0.0, 0.0, 0.0, 0.0, 0.0, 0.0, 0.0, 0.0, 0.0, 0.0, 0.0, 0.0, 0.0, 0.0, 0.0, 0.0, 0.0, 0.0, 0.0, 0.0, 0.0, 0.0, 0.0, 0.0, 0.6172, 0.04817, 0.005605, 0.0, 0.6172, 0.04817, 0.005605, 0.0, 0.6172, 0.04817, 0.005605, 0.0, 0.6172, 0.04817, 0.005605, 0.0, 0.6172, 0.04817, 0.005605, 0.0, 0.6172, 0.04817, 0.005605, 0.0, 0.07819, 0.008568, 0.001821, 0.0, 0.07819, 0.008568, 0.001821, 0.0, 0.07819, 0.008568, 0.001821, 0.0, 0.07819, 0.008568, 0.001821, 0.0, 0.07819, 0.008568, 0.001821, 0.0, 0.07819, 0.008568, 0.001821, 0.0, 1.0, 0.09531, 0.009134, 0.0, 1.0, 0.09531, 0.009134, 0.0, 1.0, 0.09531, 0.009134, 0.0, 1.0, 0.09531, 0.009134, 0.0, 1.0, 0.09531, 0.009134, 0.0, 1.0, 0.09531, 0.009134, 0.0, 0.0, 0.0, 0.0, 0.0, 0.0, 0.0, 0.0, 0.0, 0.0, 0.0, 0.0, 0.0, 0.0, 0.0, 0.0, 0.0, 0.0, 0.0, 0.0, 0.0, 0.0, 0.0, 0.0, 0.0])
me_cube01.materials.append(mat_material02)
me_cube01.use_remesh_preserve_volume = False
me_cube01.use_remesh_preserve_attributes = False
me_cube01.use_mirror_vertex_groups = False
me_cube01.update()
me_ring01 = bpy.data.meshes.new('Ring01')
me_ring01.from_pydata([(1.0, 1.0, 0.0), (1.0, -1.0, 0.0), (-1.0, -1.0, 0.0), (-1.0, 1.0, 0.0), (0.0, -1.0, 0.0), (1.0, -5.96e-08, 0.0), (1.788e-07, 1.0, 0.0), (-1.0, 2.98e-07, 0.0), (0.5, -1.0, 0.0), (-0.5, -1.0, 0.0), (1.0, 0.5, 0.0), (1.0, -0.5, 0.0), (0.5, 1.0, 0.0), (-0.5, 1.0, 0.0), (-1.0, -0.5, 0.0), (-1.0, 0.5, 0.0), (0.25, -1.0, 0.0), (0.75, -1.0, 0.0), (-0.25, -1.0, 0.0), (-0.75, -1.0, 0.0), (1.0, 0.75, 0.0), (1.0, 0.25, 0.0), (1.0, -0.75, 0.0), (1.0, -0.25, 0.0), (0.25, 1.0, 0.0), (0.75, 1.0, 0.0), (-0.25, 1.0, 0.0), (-0.75, 1.0, 0.0), (-1.0, -0.25, 0.0), (-1.0, -0.75, 0.0), (-1.0, 0.25, 0.0), (-1.0, 0.75, 0.0), (-0.75, 2.533e-07, 0.0), (1.49e-07, 0.75, 0.0), (0.75, -1.49e-08, 0.0), (1.49e-08, -0.75, 0.0), (-0.75, 0.5, 0.0), (-0.5, 0.75, 0.0), (0.5, 0.75, 0.0), (0.75, 0.5, 0.0), (-0.75, -0.5, 0.0), (-0.5, -0.75, 0.0), (0.75, -0.5, 0.0), (0.5, -0.75, 0.0), (-0.75, 0.75, 0.0), (-0.25, 0.75, 0.0), (-0.75, 0.25, 0.0), (0.25, 0.75, 0.0), (0.75, 0.75, 0.0), (0.75, 0.25, 0.0), (-0.75, -0.25, 0.0), (-0.75, -0.75, 0.0), (-0.25, -0.75, 0.0), (0.75, -0.25, 0.0), (0.25, -0.75, 0.0), (0.75, -0.75, 0.0)], [], [(22, 55, 17), (22, 17, 1), (55, 43, 8), (55, 8, 17), (11, 42, 55), (11, 55, 22), (43, 54, 16), (43, 16, 8), (54, 35, 4), (54, 4, 16), (23, 53, 42), (23, 42, 11), (5, 34, 53), (5, 53, 23), (35, 52, 18), (35, 18, 4), (52, 41, 9), (52, 9, 18), (41, 51, 19), (41, 19, 9), (51, 29, 2), (51, 2, 19), (40, 14, 29), (40, 29, 51), (50, 28, 14), (50, 14, 40), (32, 7, 28), (32, 28, 50), (21, 49, 34), (21, 34, 5), (10, 39, 49), (10, 49, 21), (20, 48, 39), (20, 39, 10), (0, 25, 48), (0, 48, 20), (25, 12, 38), (25, 38, 48), (12, 24, 47), (12, 47, 38), (24, 6, 33), (24, 33, 47), (46, 30, 7), (46, 7, 32), (36, 15, 30), (36, 30, 46), (6, 26, 45), (6, 45, 33), (26, 13, 37), (26, 37, 45), (44, 31, 15), (44, 15, 36), (13, 27, 44), (13, 44, 37), (27, 3, 31), (27, 31, 44)])
_ca = me_ring01.color_attributes.new('Col', 'BYTE_COLOR', 'CORNER')
_ca.data.foreach_set('color', [0.807, 0.807, 0.807, 0.0, 0.7913, 0.7913, 0.7913, 1.0, 0.807, 0.807, 0.807, 0.0, 0.807, 0.807, 0.807, 0.0, 0.807, 0.807, 0.807, 0.0, 0.807, 0.807, 0.807, 0.0, 0.7913, 0.7913, 0.7913, 1.0, 0.807, 0.807, 0.807, 0.0, 0.807, 0.807, 0.807, 0.0, 0.7913, 0.7913, 0.7913, 1.0, 0.807, 0.807, 0.807, 0.0, 0.807, 0.807, 0.807, 0.0, 0.807, 0.807, 0.807, 0.0, 0.7991, 0.7991, 0.7991, 1.0, 0.7913, 0.7913, 0.7913, 1.0, 0.807, 0.807, 0.807, 0.0, 0.7913, 0.7913, 0.7913, 1.0, 0.807, 0.807, 0.807, 0.0, 0.807, 0.807, 0.807, 0.0, 0.807, 0.807, 0.807, 0.0, 0.807, 0.807, 0.807, 0.0, 0.807, 0.807, 0.807, 0.0, 0.807, 0.807, 0.807, 0.0, 0.807, 0.807, 0.807, 0.0, 0.807, 0.807, 0.807, 0.0, 0.807, 0.807, 0.807, 0.0, 0.807, 0.807, 0.807, 0.0, 0.807, 0.807, 0.807, 0.0, 0.807, 0.807, 0.807, 0.0, 0.807, 0.807, 0.807, 0.0, 0.807, 0.807, 0.807, 0.0, 0.807, 0.807, 0.807, 0.0, 0.7991, 0.7991, 0.7991, 1.0, 0.807, 0.807, 0.807, 0.0, 0.7991, 0.7991, 0.7991, 1.0, 0.807, 0.807, 0.807, 0.0, 0.807, 0.807, 0.807, 0.0, 0.807, 0.807, 0.807, 0.0, 0.807, 0.807, 0.807, 0.0, 0.807, 0.807, 0.807, 0.0, 0.807, 0.807, 0.807, 0.0, 0.807, 0.807, 0.807, 0.0, 0.807, 0.807, 0.807, 0.0, 0.807, 0.807, 0.807, 0.0, 0.807, 0.807, 0.807, 0.0, 0.807, 0.807, 0.807, 0.0, 0.807, 0.807, 0.807, 0.0, 0.807, 0.807, 0.807, 0.0, 0.807, 0.807, 0.807, 0.0, 0.807, 0.807, 0.807, 0.0, 0.807, 0.807, 0.807, 0.0, 0.807, 0.807, 0.807, 0.0, 0.807, 0.807, 0.807, 0.0, 0.807, 0.807, 0.807, 0.0, 0.807, 0.807, 0.807, 0.0, 0.807, 0.807, 0.807, 0.0, 0.807, 0.807, 0.807, 0.0, 0.807, 0.807, 0.807, 0.0, 0.807, 0.807, 0.807, 0.0, 0.807, 0.807, 0.807, 0.0, 0.807, 0.807, 0.807, 0.0, 0.807, 0.807, 0.807, 0.0, 0.807, 0.807, 0.807, 0.0, 0.807, 0.807, 0.807, 0.0, 0.807, 0.807, 0.807, 0.0, 0.807, 0.807, 0.807, 0.0, 0.807, 0.807, 0.807, 0.0, 0.807, 0.807, 0.807, 0.0, 0.807, 0.807, 0.807, 0.0, 0.807, 0.807, 0.807, 0.0, 0.807, 0.807, 0.807, 0.0, 0.807, 0.807, 0.807, 0.0, 0.807, 0.807, 0.807, 0.0, 0.807, 0.807, 0.807, 0.0, 0.807, 0.807, 0.807, 0.0, 0.807, 0.807, 0.807, 0.0, 0.807, 0.807, 0.807, 0.0, 0.807, 0.807, 0.807, 0.0, 0.807, 0.807, 0.807, 0.0, 0.807, 0.807, 0.807, 0.0, 0.807, 0.807, 0.807, 0.0, 0.807, 0.807, 0.807, 0.0, 0.807, 0.807, 0.807, 0.0, 0.807, 0.807, 0.807, 0.0, 0.807, 0.807, 0.807, 0.0, 0.807, 0.807, 0.807, 0.0, 0.807, 0.807, 0.807, 0.0, 0.807, 0.807, 0.807, 0.0, 0.807, 0.807, 0.807, 0.0, 0.807, 0.807, 0.807, 0.0, 0.807, 0.807, 0.807, 0.0, 0.807, 0.807, 0.807, 0.0, 0.807, 0.807, 0.807, 0.0, 0.807, 0.807, 0.807, 0.0, 0.807, 0.807, 0.807, 0.0, 0.807, 0.807, 0.807, 0.0, 0.807, 0.807, 0.807, 0.0, 0.807, 0.807, 0.807, 0.0, 0.807, 0.807, 0.807, 0.0, 0.807, 0.807, 0.807, 0.0, 0.807, 0.807, 0.807, 0.0, 0.807, 0.807, 0.807, 0.0, 0.807, 0.807, 0.807, 0.0, 0.807, 0.807, 0.807, 0.0, 0.807, 0.807, 0.807, 0.0, 0.807, 0.807, 0.807, 0.0, 0.807, 0.807, 0.807, 0.0, 0.807, 0.807, 0.807, 0.0, 0.807, 0.807, 0.807, 0.0, 0.807, 0.807, 0.807, 0.0, 0.807, 0.807, 0.807, 0.0, 0.807, 0.807, 0.807, 0.0, 0.807, 0.807, 0.807, 0.0, 0.807, 0.807, 0.807, 0.0, 0.807, 0.807, 0.807, 0.0, 0.807, 0.807, 0.807, 0.0, 0.807, 0.807, 0.807, 0.0, 0.807, 0.807, 0.807, 0.0, 0.807, 0.807, 0.807, 0.0, 0.807, 0.807, 0.807, 0.0, 0.807, 0.807, 0.807, 0.0, 0.807, 0.807, 0.807, 0.0, 0.807, 0.807, 0.807, 0.0, 0.807, 0.807, 0.807, 0.0, 0.807, 0.807, 0.807, 0.0, 0.807, 0.807, 0.807, 0.0, 0.807, 0.807, 0.807, 0.0, 0.807, 0.807, 0.807, 0.0, 0.807, 0.807, 0.807, 0.0, 0.807, 0.807, 0.807, 0.0, 0.807, 0.807, 0.807, 0.0, 0.807, 0.807, 0.807, 0.0, 0.807, 0.807, 0.807, 0.0, 0.807, 0.807, 0.807, 0.0, 0.807, 0.807, 0.807, 0.0, 0.807, 0.807, 0.807, 0.0, 0.807, 0.807, 0.807, 0.0, 0.807, 0.807, 0.807, 0.0, 0.807, 0.807, 0.807, 0.0, 0.807, 0.807, 0.807, 0.0, 0.807, 0.807, 0.807, 0.0, 0.807, 0.807, 0.807, 0.0, 0.807, 0.807, 0.807, 0.0, 0.807, 0.807, 0.807, 0.0, 0.807, 0.807, 0.807, 0.0, 0.807, 0.807, 0.807, 0.0, 0.807, 0.807, 0.807, 0.0, 0.807, 0.807, 0.807, 0.0, 0.807, 0.807, 0.807, 0.0, 0.807, 0.807, 0.807, 0.0, 0.807, 0.807, 0.807, 0.0, 0.807, 0.807, 0.807, 0.0, 0.807, 0.807, 0.807, 0.0, 0.807, 0.807, 0.807, 0.0, 0.807, 0.807, 0.807, 0.0, 0.807, 0.807, 0.807, 0.0, 0.807, 0.807, 0.807, 0.0, 0.807, 0.807, 0.807, 0.0, 0.807, 0.807, 0.807, 0.0, 0.807, 0.807, 0.807, 0.0, 0.807, 0.807, 0.807, 0.0, 0.807, 0.807, 0.807, 0.0, 0.807, 0.807, 0.807, 0.0, 0.807, 0.807, 0.807, 0.0, 0.807, 0.807, 0.807, 0.0, 0.807, 0.807, 0.807, 0.0, 0.807, 0.807, 0.807, 0.0, 0.807, 0.807, 0.807, 0.0])
me_ring01.materials.append(mat_material01)
me_ring01.use_remesh_preserve_volume = False
me_ring01.use_remesh_preserve_attributes = False
me_ring01.use_mirror_vertex_groups = False
me_ring01.update()
me_cube02 = bpy.data.meshes.new('Cube02')
me_cube02.from_pydata([(1.0, 1.0, -1.0), (1.0, -1.0, -1.0), (-1.0, -1.0, -1.0), (-1.0, 1.0, -1.0), (1.0, 1.0, 1.0), (1.0, -1.0, 1.0), (-1.0, -1.0, 1.0), (-1.0, 1.0, 1.0)], [], [(4, 0, 3), (4, 3, 7), (2, 6, 7), (2, 7, 3), (1, 5, 2), (5, 6, 2), (0, 4, 1), (4, 5, 1), (4, 7, 5), (7, 6, 5), (0, 1, 2), (0, 2, 3)])
_ca = me_cube02.color_attributes.new('Col', 'BYTE_COLOR', 'CORNER')
_ca.data.foreach_set('color', [1.0, 1.0, 1.0, 1.0, 1.0, 1.0, 1.0, 1.0, 1.0, 1.0, 1.0, 1.0, 1.0, 1.0, 1.0, 1.0, 1.0, 1.0, 1.0, 1.0, 1.0, 1.0, 1.0, 1.0, 1.0, 1.0, 1.0, 1.0, 1.0, 1.0, 1.0, 1.0, 1.0, 1.0, 1.0, 1.0, 1.0, 1.0, 1.0, 1.0, 1.0, 1.0, 1.0, 1.0, 1.0, 1.0, 1.0, 1.0, 1.0, 1.0, 1.0, 1.0, 1.0, 1.0, 1.0, 1.0, 1.0, 1.0, 1.0, 1.0, 1.0, 1.0, 1.0, 1.0, 1.0, 1.0, 1.0, 1.0, 1.0, 1.0, 1.0, 1.0, 1.0, 1.0, 1.0, 1.0, 1.0, 1.0, 1.0, 1.0, 1.0, 1.0, 1.0, 1.0, 1.0, 1.0, 1.0, 1.0, 1.0, 1.0, 1.0, 1.0, 1.0, 1.0, 1.0, 1.0, 1.0, 1.0, 1.0, 1.0, 1.0, 1.0, 1.0, 1.0, 1.0, 1.0, 1.0, 1.0, 1.0, 1.0, 1.0, 1.0, 1.0, 1.0, 1.0, 1.0, 1.0, 1.0, 1.0, 1.0, 1.0, 1.0, 1.0, 1.0, 1.0, 1.0, 1.0, 1.0, 1.0, 1.0, 1.0, 1.0, 1.0, 1.0, 1.0, 1.0, 1.0, 1.0, 1.0, 1.0, 1.0, 1.0, 1.0, 1.0])
me_cube02.materials.append(mat_material03)
me_cube02.use_remesh_preserve_volume = False
me_cube02.use_remesh_preserve_attributes = False
me_cube02.use_mirror_vertex_groups = False
me_cube02.update()
me_cube04 = bpy.data.meshes.new('Cube04')
me_cube04.from_pydata([(1.0, 1.0, -1.0), (1.0, -1.0, -1.0), (-1.0, -1.0, -1.0), (-1.0, 1.0, -1.0), (1.0, 1.0, 1.0), (1.0, -1.0, 1.0), (-1.0, -1.0, 1.0), (-1.0, 1.0, 1.0)], [], [(4, 0, 3), (4, 3, 7), (2, 6, 7), (2, 7, 3), (1, 5, 2), (5, 6, 2), (0, 4, 1), (4, 5, 1), (4, 7, 5), (7, 6, 5), (0, 1, 2), (0, 2, 3)])
_ca = me_cube04.color_attributes.new('Col', 'BYTE_COLOR', 'CORNER')
_ca.data.foreach_set('color', [1.0, 1.0, 1.0, 1.0, 1.0, 1.0, 1.0, 1.0, 1.0, 1.0, 1.0, 1.0, 1.0, 1.0, 1.0, 1.0, 1.0, 1.0, 1.0, 1.0, 1.0, 1.0, 1.0, 1.0, 1.0, 1.0, 1.0, 1.0, 1.0, 1.0, 1.0, 1.0, 1.0, 1.0, 1.0, 1.0, 1.0, 1.0, 1.0, 1.0, 1.0, 1.0, 1.0, 1.0, 1.0, 1.0, 1.0, 1.0, 1.0, 1.0, 1.0, 1.0, 1.0, 1.0, 1.0, 1.0, 1.0, 1.0, 1.0, 1.0, 1.0, 1.0, 1.0, 1.0, 1.0, 1.0, 1.0, 1.0, 1.0, 1.0, 1.0, 1.0, 1.0, 1.0, 1.0, 1.0, 1.0, 1.0, 1.0, 1.0, 1.0, 1.0, 1.0, 1.0, 1.0, 1.0, 1.0, 1.0, 1.0, 1.0, 1.0, 1.0, 1.0, 1.0, 1.0, 1.0, 1.0, 1.0, 1.0, 1.0, 1.0, 1.0, 1.0, 1.0, 1.0, 1.0, 1.0, 1.0, 1.0, 1.0, 1.0, 1.0, 1.0, 1.0, 1.0, 1.0, 1.0, 1.0, 1.0, 1.0, 1.0, 1.0, 1.0, 1.0, 1.0, 1.0, 1.0, 1.0, 1.0, 1.0, 1.0, 1.0, 1.0, 1.0, 1.0, 1.0, 1.0, 1.0, 1.0, 1.0, 1.0, 1.0, 1.0, 1.0])
me_cube04.materials.append(mat_material03)
me_cube04.use_remesh_preserve_volume = False
me_cube04.use_remesh_preserve_attributes = False
me_cube04.use_mirror_vertex_groups = False
me_cube04.update()
me_ring03 = bpy.data.meshes.new('Ring03')
me_ring03.from_pydata([(1.0, 1.0, 0.0), (1.0, -1.0, 0.0), (-1.0, -1.0, 0.0), (-1.0, 1.0, 0.0), (0.0, -1.0, 0.0), (1.0, -5.96e-08, 0.0), (1.788e-07, 1.0, 0.0), (-1.0, 2.98e-07, 0.0), (0.5, -1.0, 0.0), (-0.5, -1.0, 0.0), (1.0, 0.5, 0.0), (1.0, -0.5, 0.0), (0.5, 1.0, 0.0), (-0.5, 1.0, 0.0), (-1.0, -0.5, 0.0), (-1.0, 0.5, 0.0), (0.25, -1.0, 0.0), (0.75, -1.0, 0.0), (-0.25, -1.0, 0.0), (-0.75, -1.0, 0.0), (1.0, 0.75, 0.0), (1.0, 0.25, 0.0), (1.0, -0.75, 0.0), (1.0, -0.25, 0.0), (0.25, 1.0, 0.0), (0.75, 1.0, 0.0), (-0.25, 1.0, 0.0), (-0.75, 1.0, 0.0), (-1.0, -0.25, 0.0), (-1.0, -0.75, 0.0), (-1.0, 0.25, 0.0), (-1.0, 0.75, 0.0), (-0.75, 2.533e-07, 0.0), (1.49e-07, 0.75, 0.0), (0.75, -1.49e-08, 0.0), (1.49e-08, -0.75, 0.0), (-0.75, 0.5, 0.0), (-0.5, 0.75, 0.0), (0.5, 0.75, 0.0), (0.75, 0.5, 0.0), (-0.75, -0.5, 0.0), (-0.5, -0.75, 0.0), (0.75, -0.5, 0.0), (0.5, -0.75, 0.0), (-0.75, 0.75, 0.0), (-0.25, 0.75, 0.0), (-0.75, 0.25, 0.0), (0.25, 0.75, 0.0), (0.75, 0.75, 0.0), (0.75, 0.25, 0.0), (-0.75, -0.25, 0.0), (-0.75, -0.75, 0.0), (-0.25, -0.75, 0.0), (0.75, -0.25, 0.0), (0.25, -0.75, 0.0), (0.75, -0.75, 0.0)], [], [(22, 55, 17), (22, 17, 1), (55, 43, 8), (55, 8, 17), (11, 42, 55), (11, 55, 22), (43, 54, 16), (43, 16, 8), (54, 35, 4), (54, 4, 16), (23, 53, 42), (23, 42, 11), (5, 34, 53), (5, 53, 23), (35, 52, 18), (35, 18, 4), (52, 41, 9), (52, 9, 18), (41, 51, 19), (41, 19, 9), (51, 29, 2), (51, 2, 19), (40, 14, 29), (40, 29, 51), (50, 28, 14), (50, 14, 40), (32, 7, 28), (32, 28, 50), (21, 49, 34), (21, 34, 5), (10, 39, 49), (10, 49, 21), (20, 48, 39), (20, 39, 10), (0, 25, 48), (0, 48, 20), (25, 12, 38), (25, 38, 48), (12, 24, 47), (12, 47, 38), (24, 6, 33), (24, 33, 47), (46, 30, 7), (46, 7, 32), (36, 15, 30), (36, 30, 46), (6, 26, 45), (6, 45, 33), (26, 13, 37), (26, 37, 45), (44, 31, 15), (44, 15, 36), (13, 27, 44), (13, 44, 37), (27, 3, 31), (27, 31, 44)])
_ca = me_ring03.color_attributes.new('Col', 'BYTE_COLOR', 'CORNER')
_ca.data.foreach_set('color', [0.807, 0.807, 0.807, 0.0, 0.7913, 0.7913, 0.7913, 1.0, 0.807, 0.807, 0.807, 0.0, 0.807, 0.807, 0.807, 0.0, 0.807, 0.807, 0.807, 0.0, 0.807, 0.807, 0.807, 0.0, 0.7913, 0.7913, 0.7913, 1.0, 0.807, 0.807, 0.807, 0.0, 0.807, 0.807, 0.807, 0.0, 0.7913, 0.7913, 0.7913, 1.0, 0.807, 0.807, 0.807, 0.0, 0.807, 0.807, 0.807, 0.0, 0.807, 0.807, 0.807, 0.0, 0.7991, 0.7991, 0.7991, 1.0, 0.7913, 0.7913, 0.7913, 1.0, 0.807, 0.807, 0.807, 0.0, 0.7913, 0.7913, 0.7913, 1.0, 0.807, 0.807, 0.807, 0.0, 0.807, 0.807, 0.807, 0.0, 0.807, 0.807, 0.807, 0.0, 0.807, 0.807, 0.807, 0.0, 0.807, 0.807, 0.807, 0.0, 0.807, 0.807, 0.807, 0.0, 0.807, 0.807, 0.807, 0.0, 0.807, 0.807, 0.807, 0.0, 0.807, 0.807, 0.807, 0.0, 0.807, 0.807, 0.807, 0.0, 0.807, 0.807, 0.807, 0.0, 0.807, 0.807, 0.807, 0.0, 0.807, 0.807, 0.807, 0.0, 0.807, 0.807, 0.807, 0.0, 0.807, 0.807, 0.807, 0.0, 0.7991, 0.7991, 0.7991, 1.0, 0.807, 0.807, 0.807, 0.0, 0.7991, 0.7991, 0.7991, 1.0, 0.807, 0.807, 0.807, 0.0, 0.807, 0.807, 0.807, 0.0, 0.807, 0.807, 0.807, 0.0, 0.807, 0.807, 0.807, 0.0, 0.807, 0.807, 0.807, 0.0, 0.807, 0.807, 0.807, 0.0, 0.807, 0.807, 0.807, 0.0, 0.807, 0.807, 0.807, 0.0, 0.807, 0.807, 0.807, 0.0, 0.807, 0.807, 0.807, 0.0, 0.807, 0.807, 0.807, 0.0, 0.807, 0.807, 0.807, 0.0, 0.807, 0.807, 0.807, 0.0, 0.807, 0.807, 0.807, 0.0, 0.807, 0.807, 0.807, 0.0, 0.807, 0.807, 0.807, 0.0, 0.807, 0.807, 0.807, 0.0, 0.807, 0.807, 0.807, 0.0, 0.807, 0.807, 0.807, 0.0, 0.807, 0.807, 0.807, 0.0, 0.807, 0.807, 0.807, 0.0, 0.807, 0.807, 0.807, 0.0, 0.807, 0.807, 0.807, 0.0, 0.807, 0.807, 0.807, 0.0, 0.807, 0.807, 0.807, 0.0, 0.807, 0.807, 0.807, 0.0, 0.807, 0.807, 0.807, 0.0, 0.807, 0.807, 0.807, 0.0, 0.807, 0.807, 0.807, 0.0, 0.807, 0.807, 0.807, 0.0, 0.807, 0.807, 0.807, 0.0, 0.807, 0.807, 0.807, 0.0, 0.807, 0.807, 0.807, 0.0, 0.807, 0.807, 0.807, 0.0, 0.807, 0.807, 0.807, 0.0, 0.807, 0.807, 0.807, 0.0, 0.807, 0.807, 0.807, 0.0, 0.807, 0.807, 0.807, 0.0, 0.807, 0.807, 0.807, 0.0, 0.807, 0.807, 0.807, 0.0, 0.807, 0.807, 0.807, 0.0, 0.807, 0.807, 0.807, 0.0, 0.807, 0.807, 0.807, 0.0, 0.807, 0.807, 0.807, 0.0, 0.807, 0.807, 0.807, 0.0, 0.807, 0.807, 0.807, 0.0, 0.807, 0.807, 0.807, 0.0, 0.807, 0.807, 0.807, 0.0, 0.807, 0.807, 0.807, 0.0, 0.807, 0.807, 0.807, 0.0, 0.807, 0.807, 0.807, 0.0, 0.807, 0.807, 0.807, 0.0, 0.807, 0.807, 0.807, 0.0, 0.807, 0.807, 0.807, 0.0, 0.807, 0.807, 0.807, 0.0, 0.807, 0.807, 0.807, 0.0, 0.807, 0.807, 0.807, 0.0, 0.807, 0.807, 0.807, 0.0, 0.807, 0.807, 0.807, 0.0, 0.807, 0.807, 0.807, 0.0, 0.807, 0.807, 0.807, 0.0, 0.807, 0.807, 0.807, 0.0, 0.807, 0.807, 0.807, 0.0, 0.807, 0.807, 0.807, 0.0, 0.807, 0.807, 0.807, 0.0, 0.807, 0.807, 0.807, 0.0, 0.807, 0.807, 0.807, 0.0, 0.807, 0.807, 0.807, 0.0, 0.807, 0.807, 0.807, 0.0, 0.807, 0.807, 0.807, 0.0, 0.807, 0.807, 0.807, 0.0, 0.807, 0.807, 0.807, 0.0, 0.807, 0.807, 0.807, 0.0, 0.807, 0.807, 0.807, 0.0, 0.807, 0.807, 0.807, 0.0, 0.807, 0.807, 0.807, 0.0, 0.807, 0.807, 0.807, 0.0, 0.807, 0.807, 0.807, 0.0, 0.807, 0.807, 0.807, 0.0, 0.807, 0.807, 0.807, 0.0, 0.807, 0.807, 0.807, 0.0, 0.807, 0.807, 0.807, 0.0, 0.807, 0.807, 0.807, 0.0, 0.807, 0.807, 0.807, 0.0, 0.807, 0.807, 0.807, 0.0, 0.807, 0.807, 0.807, 0.0, 0.807, 0.807, 0.807, 0.0, 0.807, 0.807, 0.807, 0.0, 0.807, 0.807, 0.807, 0.0, 0.807, 0.807, 0.807, 0.0, 0.807, 0.807, 0.807, 0.0, 0.807, 0.807, 0.807, 0.0, 0.807, 0.807, 0.807, 0.0, 0.807, 0.807, 0.807, 0.0, 0.807, 0.807, 0.807, 0.0, 0.807, 0.807, 0.807, 0.0, 0.807, 0.807, 0.807, 0.0, 0.807, 0.807, 0.807, 0.0, 0.807, 0.807, 0.807, 0.0, 0.807, 0.807, 0.807, 0.0, 0.807, 0.807, 0.807, 0.0, 0.807, 0.807, 0.807, 0.0, 0.807, 0.807, 0.807, 0.0, 0.807, 0.807, 0.807, 0.0, 0.807, 0.807, 0.807, 0.0, 0.807, 0.807, 0.807, 0.0, 0.807, 0.807, 0.807, 0.0, 0.807, 0.807, 0.807, 0.0, 0.807, 0.807, 0.807, 0.0, 0.807, 0.807, 0.807, 0.0, 0.807, 0.807, 0.807, 0.0, 0.807, 0.807, 0.807, 0.0, 0.807, 0.807, 0.807, 0.0, 0.807, 0.807, 0.807, 0.0, 0.807, 0.807, 0.807, 0.0, 0.807, 0.807, 0.807, 0.0, 0.807, 0.807, 0.807, 0.0, 0.807, 0.807, 0.807, 0.0, 0.807, 0.807, 0.807, 0.0, 0.807, 0.807, 0.807, 0.0, 0.807, 0.807, 0.807, 0.0, 0.807, 0.807, 0.807, 0.0, 0.807, 0.807, 0.807, 0.0, 0.807, 0.807, 0.807, 0.0, 0.807, 0.807, 0.807, 0.0, 0.807, 0.807, 0.807, 0.0, 0.807, 0.807, 0.807, 0.0, 0.807, 0.807, 0.807, 0.0, 0.807, 0.807, 0.807, 0.0, 0.807, 0.807, 0.807, 0.0, 0.807, 0.807, 0.807, 0.0, 0.807, 0.807, 0.807, 0.0, 0.807, 0.807, 0.807, 0.0])
me_ring03.materials.append(mat_material01)
me_ring03.use_remesh_preserve_volume = False
me_ring03.use_remesh_preserve_attributes = False
me_ring03.use_mirror_vertex_groups = False
me_ring03.update()
me_plane_003 = bpy.data.meshes.new('Plane.003')
me_plane_003.from_pydata([(1.0, 1.0, 0.0), (1.0, -1.0, 0.0), (-1.0, -1.0, 0.0), (-1.0, 1.0, 0.0)], [], [(0, 3, 2), (0, 2, 1)])
_uv = me_plane_003.uv_layers.new(name='UVTex')
_uv.uv.foreach_set('vector', [0.0, 0.0, 1.0, 0.0, 1.0, 1.0, 0.0, 0.0, 1.0, 1.0, 0.0, 1.0])
me_plane_003.materials.append(mat_material2_001)
me_plane_003.use_remesh_preserve_volume = False
me_plane_003.use_remesh_preserve_attributes = False
me_plane_003.use_mirror_vertex_groups = False
me_plane_003.update()

# ---- objects
ob_arrow0602 = bpy.data.objects.new('Arrow0602', me_plane_015)
ob_arrow0601 = bpy.data.objects.new('Arrow0601', me_plane_014)
ob_arrow0502 = bpy.data.objects.new('Arrow0502', me_plane_013)
ob_arrow0501 = bpy.data.objects.new('Arrow0501', me_plane_012)
ob_arrow0301 = bpy.data.objects.new('Arrow0301', me_plane_011)
ob_arrow0302 = bpy.data.objects.new('Arrow0302', me_plane_010)
ob_arrow0401 = bpy.data.objects.new('Arrow0401', me_plane_009)
ob_arrow0402 = bpy.data.objects.new('Arrow0402', me_plane_008)
ob_arrow0202 = bpy.data.objects.new('Arrow0202', me_plane_002)
ob_arrow0201 = bpy.data.objects.new('Arrow0201', me_plane_001)
ob_arrow0102 = bpy.data.objects.new('Arrow0102', me_plane)
ob_lamp03 = bpy.data.objects.new('Lamp03', light_spot03)
ob_lamp01 = bpy.data.objects.new('Lamp01', light_spot01)
ob_cube06 = bpy.data.objects.new('Cube06', me_cube06)
ob_ring06 = bpy.data.objects.new('Ring06', me_ring02)
ob_ring05 = bpy.data.objects.new('Ring05', me_ring05)
ob_cube05 = bpy.data.objects.new('Cube05', me_cube01)
ob_cube01 = bpy.data.objects.new('Cube01', me_cube01)
ob_ring01 = bpy.data.objects.new('Ring01', me_ring01)
ob_ring02 = bpy.data.objects.new('Ring02', me_ring02)
ob_cube02 = bpy.data.objects.new('Cube02', me_cube02)
ob_cube04 = bpy.data.objects.new('Cube04', me_cube04)
ob_ring04 = bpy.data.objects.new('Ring04', me_ring02)
ob_ring03 = bpy.data.objects.new('Ring03', me_ring03)
ob_lamp02 = bpy.data.objects.new('Lamp02', light_spot02)
ob_cube03 = bpy.data.objects.new('Cube03', me_cube01)
ob_camera = bpy.data.objects.new('Camera', cam_camera)
ob_arrow0101 = bpy.data.objects.new('Arrow0101', me_plane_003)

# ---- transforms, parenting, visibility, modifiers, constraints
ob_arrow0602.location = (-2.031, -24.5, 1.404)
ob_arrow0602.rotation_euler = (-1.571, 0.0, -1.571)
ob_arrow0602.scale = (0.5, 0.5, 0.5)
ob_arrow0602.lock_rotations_4d = False
ob_arrow0602.empty_display_type = 'ARROWS'
ob_arrow0602.lineart.crease_threshold = 0.0
_vg = ob_arrow0602.vertex_groups.new(name='null')
ob_arrow0601.location = (-2.031, -20.5, 1.404)
ob_arrow0601.rotation_euler = (-1.571, 3.142, -1.571)
ob_arrow0601.scale = (0.5, 0.5, 0.5)
ob_arrow0601.lock_rotations_4d = False
ob_arrow0601.empty_display_type = 'ARROWS'
ob_arrow0601.lineart.crease_threshold = 0.0
_vg = ob_arrow0601.vertex_groups.new(name='null')
ob_arrow0502.location = (-2.031, -15.5, 1.404)
ob_arrow0502.rotation_euler = (-1.571, 3.142, -1.571)
ob_arrow0502.scale = (0.5, 0.5, 0.5)
ob_arrow0502.lock_rotations_4d = False
ob_arrow0502.empty_display_type = 'ARROWS'
ob_arrow0502.lineart.crease_threshold = 0.0
_vg = ob_arrow0502.vertex_groups.new(name='null')
ob_arrow0501.location = (-2.031, -11.5, 1.404)
ob_arrow0501.rotation_euler = (-1.571, 0.0, -1.571)
ob_arrow0501.scale = (0.5, 0.5, 0.5)
ob_arrow0501.lock_rotations_4d = False
ob_arrow0501.empty_display_type = 'ARROWS'
ob_arrow0501.lineart.crease_threshold = 0.0
_vg = ob_arrow0501.vertex_groups.new(name='null')
ob_arrow0301.location = (-2.034, 6.5, 1.404)
ob_arrow0301.rotation_euler = (-1.571, 0.0, -1.571)
ob_arrow0301.scale = (0.5, 0.5, 0.5)
ob_arrow0301.lock_rotations_4d = False
ob_arrow0301.empty_display_type = 'ARROWS'
ob_arrow0301.lineart.crease_threshold = 0.0
_vg = ob_arrow0301.vertex_groups.new(name='null')
ob_arrow0302.location = (-2.034, 2.5, 1.404)
ob_arrow0302.rotation_euler = (-1.571, 3.142, -1.571)
ob_arrow0302.scale = (0.5, 0.5, 0.5)
ob_arrow0302.lock_rotations_4d = False
ob_arrow0302.empty_display_type = 'ARROWS'
ob_arrow0302.lineart.crease_threshold = 0.0
_vg = ob_arrow0302.vertex_groups.new(name='null')
ob_arrow0401.location = (-2.034, -2.5, 1.404)
ob_arrow0401.rotation_euler = (-1.571, 3.142, -1.571)
ob_arrow0401.scale = (0.5, 0.5, 0.5)
ob_arrow0401.lock_rotations_4d = False
ob_arrow0401.empty_display_type = 'ARROWS'
ob_arrow0401.lineart.crease_threshold = 0.0
_vg = ob_arrow0401.vertex_groups.new(name='null')
ob_arrow0402.location = (-2.034, -6.5, 1.404)
ob_arrow0402.rotation_euler = (-1.571, 0.0, -1.571)
ob_arrow0402.scale = (0.5, 0.5, 0.5)
ob_arrow0402.lock_rotations_4d = False
ob_arrow0402.empty_display_type = 'ARROWS'
ob_arrow0402.lineart.crease_threshold = 0.0
_vg = ob_arrow0402.vertex_groups.new(name='null')
ob_arrow0202.location = (-2.034, 11.5, 1.404)
ob_arrow0202.rotation_euler = (-1.571, 0.0, -1.571)
ob_arrow0202.scale = (0.5, 0.5, 0.5)
ob_arrow0202.lock_rotations_4d = False
ob_arrow0202.empty_display_type = 'ARROWS'
ob_arrow0202.lineart.crease_threshold = 0.0
_vg = ob_arrow0202.vertex_groups.new(name='null')
ob_arrow0201.location = (-2.034, 15.5, 1.404)
ob_arrow0201.rotation_euler = (-1.571, 3.142, -1.571)
ob_arrow0201.scale = (0.5, 0.5, 0.5)
ob_arrow0201.lock_rotations_4d = False
ob_arrow0201.empty_display_type = 'ARROWS'
ob_arrow0201.lineart.crease_threshold = 0.0
_vg = ob_arrow0201.vertex_groups.new(name='null')
ob_arrow0102.location = (-2.034, 20.5, 1.404)
ob_arrow0102.rotation_euler = (-1.571, 3.142, -1.571)
ob_arrow0102.scale = (0.5, 0.5, 0.5)
ob_arrow0102.lock_rotations_4d = False
ob_arrow0102.empty_display_type = 'ARROWS'
ob_arrow0102.lineart.crease_threshold = 0.0
_vg = ob_arrow0102.vertex_groups.new(name='null')
ob_lamp03.location = (3.623, -13.27, 8.662)
ob_lamp03.rotation_euler = (0.6503, 0.05522, 1.866)
ob_lamp03.lock_rotations_4d = False
ob_lamp03.empty_display_type = 'ARROWS'
ob_lamp03.color = (0.0, 0.0, 0.0, 0.0)
ob_lamp03.lineart.crease_threshold = 0.0
ob_lamp01.location = (3.739, 11.48, 8.231)
ob_lamp01.rotation_euler = (0.6503, 0.05522, 1.866)
ob_lamp01.lock_rotations_4d = False
ob_lamp01.empty_display_type = 'ARROWS'
ob_lamp01.color = (0.0, 0.0, 0.0, 0.0)
ob_lamp01.lineart.crease_threshold = 0.0
ob_cube06.location = (-2.438, -22.5, 1.404)
ob_cube06.rotation_euler = (0.0, 0.0, 1.571)
ob_cube06.scale = (0.6, 0.6, 0.6)
ob_cube06.lock_rotations_4d = False
ob_cube06.empty_display_type = 'ARROWS'
ob_cube06.color = (0.0, 0.0, 0.0, 1.0)
ob_cube06.lineart.crease_threshold = 0.0
_vg = ob_cube06.vertex_groups.new(name='null')
_m = ob_cube06.modifiers.new('Auto Smooth', 'NODES')
_m.node_group = ng_auto_smooth
_gi = [s.identifier for s in ng_auto_smooth.interface.items_tree if s.item_type == 'SOCKET' and s.in_out == 'INPUT']
_m[_gi[1]] = 0.5236  # Angle
ob_ring06.location = (-2.034, -22.5, 1.404)
ob_ring06.rotation_euler = (0.0, 1.571, 0.0)
ob_ring06.scale = (1.4, 1.4, 0.7)
ob_ring06.lock_rotations_4d = False
ob_ring06.empty_display_type = 'ARROWS'
ob_ring06.lineart.crease_threshold = 0.0
_vg = ob_ring06.vertex_groups.new(name='null')
ob_ring05.location = (-2.034, -13.5, 1.404)
ob_ring05.rotation_euler = (0.0, 1.571, 0.0)
ob_ring05.scale = (1.4, 1.4, 0.7)
ob_ring05.lock_rotations_4d = False
ob_ring05.empty_display_type = 'ARROWS'
ob_ring05.lineart.crease_threshold = 0.0
_vg = ob_ring05.vertex_groups.new(name='null')
ob_cube05.location = (-2.438, -13.5, 1.404)
ob_cube05.rotation_euler = (0.0, 0.0, 1.571)
ob_cube05.scale = (0.6, 0.6, 0.6)
ob_cube05.lock_rotations_4d = False
ob_cube05.empty_display_type = 'ARROWS'
ob_cube05.color = (0.0, 0.0, 0.0, 1.0)
ob_cube05.lineart.crease_threshold = 0.0
_vg = ob_cube05.vertex_groups.new(name='null')
_m = ob_cube05.modifiers.new('Auto Smooth', 'NODES')
_m.node_group = ng_auto_smooth
_gi = [s.identifier for s in ng_auto_smooth.interface.items_tree if s.item_type == 'SOCKET' and s.in_out == 'INPUT']
_m[_gi[1]] = 0.5236  # Angle
ob_cube01.location = (-2.438, 22.5, 1.404)
ob_cube01.rotation_euler = (0.0, 0.0, 1.571)
ob_cube01.scale = (0.6, 0.6, 0.6)
ob_cube01.lock_rotations_4d = False
ob_cube01.empty_display_type = 'ARROWS'
ob_cube01.color = (0.0, 0.0, 0.0, 1.0)
ob_cube01.lineart.crease_threshold = 0.0
_vg = ob_cube01.vertex_groups.new(name='null')
_m = ob_cube01.modifiers.new('Auto Smooth', 'NODES')
_m.node_group = ng_auto_smooth
_gi = [s.identifier for s in ng_auto_smooth.interface.items_tree if s.item_type == 'SOCKET' and s.in_out == 'INPUT']
_m[_gi[1]] = 0.5236  # Angle
ob_ring01.location = (-2.034, 22.5, 1.403)
ob_ring01.rotation_euler = (0.0, 1.571, 0.0)
ob_ring01.scale = (1.4, 1.4, 0.7)
ob_ring01.lock_rotations_4d = False
ob_ring01.empty_display_type = 'ARROWS'
ob_ring01.lineart.crease_threshold = 0.0
_vg = ob_ring01.vertex_groups.new(name='null')
ob_ring02.location = (-2.034, 13.5, 1.404)
ob_ring02.rotation_euler = (0.0, 1.571, 0.0)
ob_ring02.scale = (1.4, 1.4, 0.7)
ob_ring02.lock_rotations_4d = False
ob_ring02.empty_display_type = 'ARROWS'
ob_ring02.lineart.crease_threshold = 0.0
_vg = ob_ring02.vertex_groups.new(name='null')
ob_cube02.location = (-2.438, 13.5, 1.404)
ob_cube02.rotation_euler = (0.0, 0.0, 1.571)
ob_cube02.scale = (0.6, 0.6, 0.6)
ob_cube02.lock_rotations_4d = False
ob_cube02.empty_display_type = 'ARROWS'
ob_cube02.color = (0.0, 0.0, 0.0, 1.0)
ob_cube02.lineart.crease_threshold = 0.0
_vg = ob_cube02.vertex_groups.new(name='null')
_m = ob_cube02.modifiers.new('Auto Smooth', 'NODES')
_m.node_group = ng_auto_smooth
_gi = [s.identifier for s in ng_auto_smooth.interface.items_tree if s.item_type == 'SOCKET' and s.in_out == 'INPUT']
_m[_gi[1]] = 0.5236  # Angle
ob_cube04.location = (-2.438, -4.5, 1.404)
ob_cube04.rotation_euler = (0.0, 0.0, 1.571)
ob_cube04.scale = (0.6, 0.6, 0.6)
ob_cube04.lock_rotations_4d = False
ob_cube04.empty_display_type = 'ARROWS'
ob_cube04.color = (0.0, 0.0, 0.0, 1.0)
ob_cube04.lineart.crease_threshold = 0.0
_vg = ob_cube04.vertex_groups.new(name='null')
_m = ob_cube04.modifiers.new('Auto Smooth', 'NODES')
_m.node_group = ng_auto_smooth
_gi = [s.identifier for s in ng_auto_smooth.interface.items_tree if s.item_type == 'SOCKET' and s.in_out == 'INPUT']
_m[_gi[1]] = 0.5236  # Angle
ob_ring04.location = (-2.034, -1.457, 1.391)
ob_ring04.rotation_euler = (0.0, 1.571, 0.0)
ob_ring04.scale = (1.4, 1.4, 0.7)
ob_ring04.lock_rotations_4d = False
ob_ring04.empty_display_type = 'ARROWS'
ob_ring04.lineart.crease_threshold = 0.0
_vg = ob_ring04.vertex_groups.new(name='null')
ob_ring03.location = (-2.034, 4.5, 1.403)
ob_ring03.rotation_euler = (0.0, 1.571, 0.0)
ob_ring03.scale = (1.4, 1.4, 0.7)
ob_ring03.lock_rotations_4d = False
ob_ring03.empty_display_type = 'ARROWS'
ob_ring03.lineart.crease_threshold = 0.0
_vg = ob_ring03.vertex_groups.new(name='null')
ob_lamp02.location = (3.659, -0.02466, 8.528)
ob_lamp02.rotation_euler = (0.6503, 0.05522, 1.866)
ob_lamp02.lock_rotations_4d = False
ob_lamp02.empty_display_type = 'ARROWS'
ob_lamp02.color = (0.0, 0.0, 0.0, 0.0)
ob_lamp02.lineart.crease_threshold = 0.0
ob_cube03.location = (-2.438, 4.5, 1.404)
ob_cube03.rotation_euler = (0.0, 0.0, 1.571)
ob_cube03.scale = (0.6, 0.6, 0.6)
ob_cube03.lock_rotations_4d = False
ob_cube03.empty_display_type = 'ARROWS'
ob_cube03.color = (0.0, 0.0, 0.0, 1.0)
ob_cube03.lineart.crease_threshold = 0.0
_vg = ob_cube03.vertex_groups.new(name='null')
_m = ob_cube03.modifiers.new('Auto Smooth', 'NODES')
_m.node_group = ng_auto_smooth
_gi = [s.identifier for s in ng_auto_smooth.interface.items_tree if s.item_type == 'SOCKET' and s.in_out == 'INPUT']
_m[_gi[1]] = 0.5236  # Angle
ob_camera.location = (5.921, -13.53, 1.24)
ob_camera.rotation_euler = (4.712, 3.142, -1.571)
ob_camera.lock_rotations_4d = False
ob_camera.empty_display_type = 'ARROWS'
ob_camera.color = (0.0, 0.0, 0.0, 0.0)
ob_camera.display_type = 'WIRE'
ob_camera.lineart.crease_threshold = 0.0
ob_arrow0101.location = (-2.034, 24.5, 1.404)
ob_arrow0101.rotation_euler = (-1.571, 0.0, -1.571)
ob_arrow0101.scale = (0.5, 0.5, 0.5)
ob_arrow0101.lock_rotations_4d = False
ob_arrow0101.empty_display_type = 'ARROWS'
ob_arrow0101.lineart.crease_threshold = 0.0
_vg = ob_arrow0101.vertex_groups.new(name='null')

# ---- collection membership
col_collection_1.objects.link(ob_arrow0602)
col_collection_1.objects.link(ob_arrow0601)
col_collection_1.objects.link(ob_arrow0502)
col_collection_1.objects.link(ob_arrow0501)
col_collection_1.objects.link(ob_arrow0301)
col_collection_1.objects.link(ob_arrow0302)
col_collection_1.objects.link(ob_arrow0401)
col_collection_1.objects.link(ob_arrow0402)
col_collection_1.objects.link(ob_arrow0202)
col_collection_1.objects.link(ob_arrow0201)
col_collection_1.objects.link(ob_arrow0102)
col_collection_1.objects.link(ob_lamp03)
col_collection_1.objects.link(ob_lamp01)
col_collection_1.objects.link(ob_cube06)
col_collection_1.objects.link(ob_ring06)
col_collection_1.objects.link(ob_ring05)
col_collection_1.objects.link(ob_cube05)
col_collection_1.objects.link(ob_cube01)
col_collection_1.objects.link(ob_ring01)
col_collection_1.objects.link(ob_ring02)
col_collection_1.objects.link(ob_cube02)
col_collection_1.objects.link(ob_cube04)
col_collection_1.objects.link(ob_ring04)
col_collection_1.objects.link(ob_ring03)
col_collection_1.objects.link(ob_lamp02)
col_collection_1.objects.link(ob_cube03)
col_collection_1.objects.link(ob_camera)
col_collection_1.objects.link(ob_arrow0101)

# ---- scene / render settings (as saved in the file)
scene.camera = ob_camera
scene.frame_start = 1; scene.frame_end = 250; scene.frame_set(248)
scene.render.engine = 'BLENDER_EEVEE_NEXT'
scene.render.image_settings.file_format = 'JPEG'
scene.render.image_settings.color_mode = 'RGB'
scene.render.image_settings.compression = 90
scene.render.resolution_x = 800
scene.render.resolution_y = 600
scene.render.pixel_aspect_x = 100.0
scene.render.pixel_aspect_y = 100.0
scene.render.fps = 25
scene.render.dither_intensity = 0.0
scene.render.use_compositing = False
scene.render.use_sequencer = False
scene.render.bake_margin = 2
scene.render.bake_bias = 0.0
scene.render.use_stamp_time = False
scene.render.use_stamp_date = False
scene.render.use_stamp_frame = False
scene.render.use_stamp_camera = False
scene.render.use_stamp_scene = False
scene.render.use_stamp_filename = False
scene.render.use_stamp_render_time = False
scene.render.stamp_font_size = 0
scene.cycles.use_denoising = False
scene.cycles.samples = 10
scene.cycles.sampling_pattern = 'TABULATED_SOBOL'
scene.cycles.light_sampling_threshold = 0.0
scene.cycles.use_adaptive_sampling = False
scene.cycles.use_light_tree = False
scene.cycles.blur_glossy = 0.0
scene.cycles.volume_bounces = 1
scene.cycles.pixel_filter_type = 'GAUSSIAN'
scene.cycles.sample_clamp_indirect = 0.0
scene.view_settings.view_transform = 'Raw'
bpy.context.view_layer.update()
